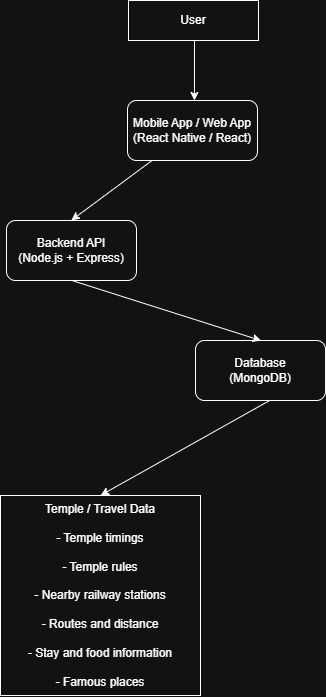

The diagram above was exported from draw.io. Its source (the exported page's mxGraphModel, read from the mxfile embedded in the PNG):
<mxGraphModel dx="1895" dy="1138" grid="1" gridSize="10" guides="0" tooltips="1" connect="0" arrows="0" fold="1" page="1" pageScale="1" pageWidth="850" pageHeight="1100" math="0" shadow="0">
  <root>
    <mxCell id="0" />
    <mxCell id="1" parent="0" />
    <mxCell id="5KVIYUec-c4YMoaui5yc-1" parent="1" style="rounded=0;whiteSpace=wrap;html=1;" value="User" vertex="1">
      <mxGeometry height="40" width="130" x="344" y="40" as="geometry" />
    </mxCell>
    <mxCell id="5KVIYUec-c4YMoaui5yc-3" parent="1" style="rounded=1;whiteSpace=wrap;html=1;" value="&lt;div&gt;Mobile App / Web App&lt;/div&gt;&lt;div&gt;(React Native / React)&lt;/div&gt;" vertex="1">
      <mxGeometry height="60" width="130" x="343" y="140" as="geometry" />
    </mxCell>
    <mxCell id="5KVIYUec-c4YMoaui5yc-4" parent="1" style="rounded=1;whiteSpace=wrap;html=1;" value="&lt;div&gt;Backend API&lt;/div&gt;&lt;div&gt;(Node.js + Express)&lt;/div&gt;" vertex="1">
      <mxGeometry height="60" width="130" x="222" y="260" as="geometry" />
    </mxCell>
    <mxCell id="5KVIYUec-c4YMoaui5yc-5" parent="1" style="rounded=1;whiteSpace=wrap;html=1;" value="&lt;div&gt;Database&lt;/div&gt;&lt;div&gt;(MongoDB)&lt;/div&gt;" vertex="1">
      <mxGeometry height="60" width="130" x="411" y="380" as="geometry" />
    </mxCell>
    <mxCell id="5KVIYUec-c4YMoaui5yc-6" parent="1" style="whiteSpace=wrap;html=1;aspect=fixed;" value="&lt;div&gt;Temple / Travel Data&lt;/div&gt;&lt;div&gt;&lt;br&gt;&lt;/div&gt;&lt;div&gt;&lt;span style=&quot;background-color: transparent; color: light-dark(rgb(0, 0, 0), rgb(255, 255, 255));&quot;&gt;- Temple timings&lt;/span&gt;&lt;/div&gt;&lt;div&gt;&lt;span style=&quot;background-color: transparent; color: light-dark(rgb(0, 0, 0), rgb(255, 255, 255));&quot;&gt;&lt;br&gt;&lt;/span&gt;&lt;/div&gt;&lt;div&gt;&lt;span style=&quot;background-color: transparent; color: light-dark(rgb(0, 0, 0), rgb(255, 255, 255));&quot;&gt;- Temple rules&lt;/span&gt;&lt;/div&gt;&lt;div&gt;&lt;span style=&quot;background-color: transparent; color: light-dark(rgb(0, 0, 0), rgb(255, 255, 255));&quot;&gt;&lt;br&gt;&lt;/span&gt;&lt;/div&gt;&lt;div&gt;- Nearby railway stations&lt;/div&gt;&lt;div&gt;&lt;br&gt;&lt;/div&gt;&lt;div&gt;- Routes and distance&lt;/div&gt;&lt;div&gt;&lt;br&gt;&lt;/div&gt;&lt;div&gt;- Stay and food information&lt;/div&gt;&lt;div&gt;&lt;br&gt;&lt;/div&gt;&lt;div&gt;- Famous places&lt;/div&gt;" vertex="1">
      <mxGeometry height="200" width="200" x="216" y="535" as="geometry" />
    </mxCell>
    <mxCell id="5KVIYUec-c4YMoaui5yc-10" edge="1" parent="1" style="endArrow=classic;html=1;rounded=0;exitX=0.652;exitY=0.058;exitDx=0;exitDy=0;exitPerimeter=0;entryX=0.515;entryY=0;entryDx=0;entryDy=0;entryPerimeter=0;" target="5KVIYUec-c4YMoaui5yc-3" value="">
      <mxGeometry height="50" relative="1" width="50" as="geometry">
        <mxPoint x="410.0000000000001" y="80.00000000000006" as="sourcePoint" />
        <mxPoint x="410" y="130" as="targetPoint" />
      </mxGeometry>
    </mxCell>
    <mxCell id="5KVIYUec-c4YMoaui5yc-11" edge="1" parent="1" source="5KVIYUec-c4YMoaui5yc-3" style="endArrow=classic;html=1;rounded=0;entryX=0.499;entryY=-0.003;entryDx=0;entryDy=0;entryPerimeter=0;" target="5KVIYUec-c4YMoaui5yc-4" value="">
      <mxGeometry height="50" relative="1" width="50" as="geometry">
        <mxPoint x="408.0000000000001" y="200.00000000000006" as="sourcePoint" />
        <mxPoint x="408" y="260" as="targetPoint" />
      </mxGeometry>
    </mxCell>
    <mxCell id="5KVIYUec-c4YMoaui5yc-12" edge="1" parent="1" source="5KVIYUec-c4YMoaui5yc-4" style="endArrow=classic;html=1;rounded=0;exitX=0.502;exitY=0.999;exitDx=0;exitDy=0;exitPerimeter=0;entryX=0.504;entryY=0.001;entryDx=0;entryDy=0;entryPerimeter=0;" target="5KVIYUec-c4YMoaui5yc-5" value="">
      <mxGeometry height="50" relative="1" width="50" as="geometry">
        <mxPoint x="406.0000000000001" y="320.00000000000006" as="sourcePoint" />
        <mxPoint x="400.66666666666674" y="379.9999999999999" as="targetPoint" />
      </mxGeometry>
    </mxCell>
    <mxCell id="5KVIYUec-c4YMoaui5yc-13" edge="1" parent="1" source="5KVIYUec-c4YMoaui5yc-5" style="endArrow=classic;html=1;rounded=0;entryX=0.501;entryY=-0.001;entryDx=0;entryDy=0;entryPerimeter=0;exitX=0.568;exitY=1.003;exitDx=0;exitDy=0;exitPerimeter=0;" target="5KVIYUec-c4YMoaui5yc-6" value="">
      <mxGeometry height="50" relative="1" width="50" as="geometry">
        <mxPoint x="409" y="438" as="sourcePoint" />
        <mxPoint x="409" y="508" as="targetPoint" />
      </mxGeometry>
    </mxCell>
  </root>
</mxGraphModel>